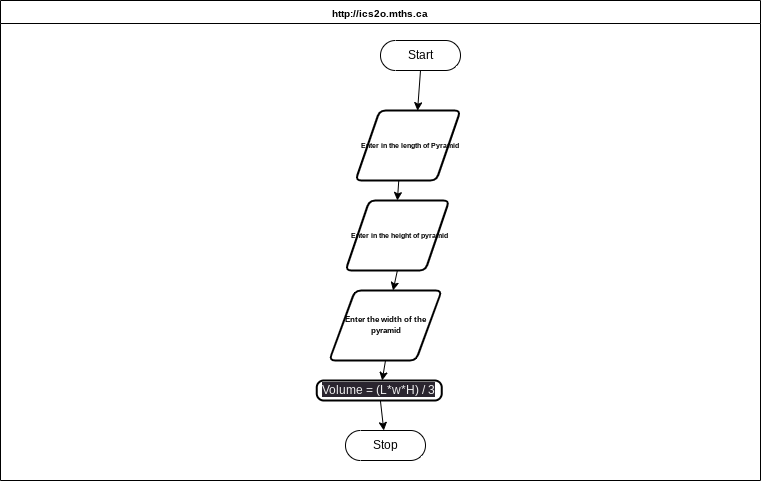

The diagram above was exported from draw.io. Its source (the exported page's mxGraphModel, read from the mxfile embedded in the PNG):
<mxGraphModel dx="911" dy="645" grid="1" gridSize="10" guides="1" tooltips="1" connect="1" arrows="1" fold="1" page="1" pageScale="1" pageWidth="850" pageHeight="1100" math="0" shadow="0">
  <root>
    <mxCell id="0" />
    <mxCell id="1" parent="0" />
    <mxCell id="7" value="http://ics2o.mths.ca" style="swimlane;whiteSpace=wrap;html=1;fontSize=10;" parent="1" vertex="1">
      <mxGeometry x="120" y="170" width="760" height="480" as="geometry" />
    </mxCell>
    <mxCell id="8" value="Start" style="html=1;dashed=0;whitespace=wrap;shape=mxgraph.dfd.start" parent="7" vertex="1">
      <mxGeometry x="380" y="40" width="80" height="30" as="geometry" />
    </mxCell>
    <mxCell id="9" value="Stop" style="html=1;dashed=0;whitespace=wrap;shape=mxgraph.dfd.start" parent="7" vertex="1">
      <mxGeometry x="345" y="430" width="80" height="30" as="geometry" />
    </mxCell>
    <mxCell id="10" value="" style="endArrow=classic;html=1;exitX=0.5;exitY=0.5;exitDx=0;exitDy=15;exitPerimeter=0;entryX=0.591;entryY=0.003;entryDx=0;entryDy=0;entryPerimeter=0;" parent="7" source="8" target="18" edge="1">
      <mxGeometry width="50" height="50" relative="1" as="geometry">
        <mxPoint x="320" y="220" as="sourcePoint" />
        <mxPoint x="383.33333333333326" y="130" as="targetPoint" />
        <Array as="points" />
      </mxGeometry>
    </mxCell>
    <mxCell id="18" value="&lt;h6&gt;&lt;font style=&quot;font-size: 7px;&quot;&gt;&amp;nbsp; Enter in the length of Pyramid&lt;/font&gt;&lt;/h6&gt;" style="shape=parallelogram;html=1;strokeWidth=2;perimeter=parallelogramPerimeter;whiteSpace=wrap;rounded=1;arcSize=12;size=0.23;" parent="7" vertex="1">
      <mxGeometry x="355" y="110" width="105" height="70" as="geometry" />
    </mxCell>
    <mxCell id="26" style="edgeStyle=none;html=1;exitX=0.5;exitY=1;exitDx=0;exitDy=0;" edge="1" parent="7" source="20" target="23">
      <mxGeometry relative="1" as="geometry" />
    </mxCell>
    <mxCell id="20" value="&lt;p style=&quot;line-height: 120%;&quot;&gt;&lt;/p&gt;&lt;h6 style=&quot;line-height: 163%;&quot;&gt;&lt;span style=&quot;background-color: initial;&quot;&gt;&lt;font style=&quot;font-size: 7px;&quot;&gt;&amp;nbsp; Enter in the height of pyramid&lt;/font&gt;&lt;/span&gt;&lt;/h6&gt;&lt;p&gt;&lt;/p&gt;" style="shape=parallelogram;html=1;strokeWidth=2;perimeter=parallelogramPerimeter;whiteSpace=wrap;rounded=1;arcSize=12;size=0.23;" parent="7" vertex="1">
      <mxGeometry x="345" y="200" width="103.75" height="70" as="geometry" />
    </mxCell>
    <mxCell id="27" style="edgeStyle=none;html=1;exitX=0.5;exitY=1;exitDx=0;exitDy=0;" edge="1" parent="7" source="23">
      <mxGeometry relative="1" as="geometry">
        <mxPoint x="381.66666666666674" y="380" as="targetPoint" />
      </mxGeometry>
    </mxCell>
    <mxCell id="23" value="&lt;p style=&quot;line-height: 143%;&quot;&gt;&lt;/p&gt;&lt;h6 style=&quot;line-height: 153%;&quot;&gt;&lt;b&gt;&lt;font style=&quot;font-size: 8px;&quot;&gt;Enter the width of the pyramid&lt;/font&gt;&lt;/b&gt;&lt;/h6&gt;&lt;p&gt;&lt;/p&gt;" style="shape=parallelogram;html=1;strokeWidth=2;perimeter=parallelogramPerimeter;whiteSpace=wrap;rounded=1;arcSize=12;size=0.23;fontSize=9;" parent="7" vertex="1">
      <mxGeometry x="328.75" y="290" width="112.5" height="70" as="geometry" />
    </mxCell>
    <mxCell id="24" value="" style="endArrow=classic;html=1;entryX=0.5;entryY=0;entryDx=0;entryDy=0;exitX=0.412;exitY=1.003;exitDx=0;exitDy=0;exitPerimeter=0;" edge="1" parent="7" source="18" target="20">
      <mxGeometry width="50" height="50" relative="1" as="geometry">
        <mxPoint x="280" y="240" as="sourcePoint" />
        <mxPoint x="330" y="200" as="targetPoint" />
      </mxGeometry>
    </mxCell>
    <mxCell id="29" value="" style="edgeStyle=none;html=1;" edge="1" parent="7" source="28" target="9">
      <mxGeometry relative="1" as="geometry" />
    </mxCell>
    <mxCell id="28" value="&lt;span style=&quot;color: rgb(240, 240, 240); font-family: Helvetica; font-size: 12px; font-style: normal; font-variant-ligatures: normal; font-variant-caps: normal; font-weight: 400; letter-spacing: normal; orphans: 2; text-align: center; text-indent: 0px; text-transform: none; widows: 2; word-spacing: 0px; -webkit-text-stroke-width: 0px; background-color: rgb(42, 37, 47); text-decoration-thickness: initial; text-decoration-style: initial; text-decoration-color: initial; float: none; display: inline !important;&quot;&gt;Volume = (L*w*H) / 3&lt;/span&gt;" style="rounded=1;whiteSpace=wrap;html=1;absoluteArcSize=1;arcSize=14;strokeWidth=2;" vertex="1" parent="7">
      <mxGeometry x="316.25" y="380" width="125" height="20" as="geometry" />
    </mxCell>
  </root>
</mxGraphModel>